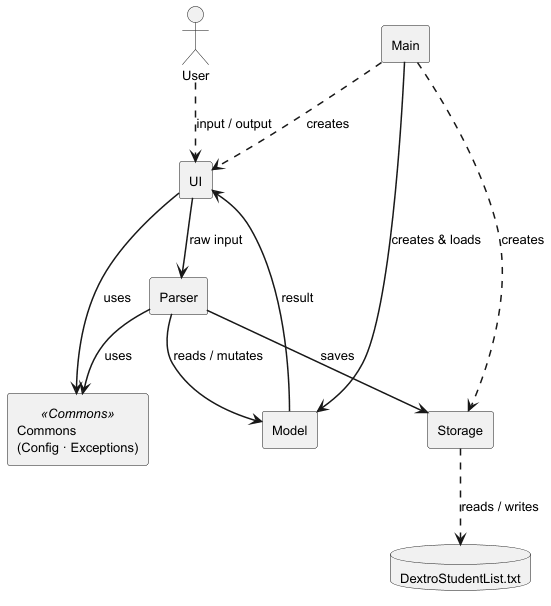

The diagram above was rendered by PlantUML. Its source (embedded in the PNG):
@startuml ArchitectureDiagram

skinparam componentStyle rectangle
skinparam defaultFontSize 13
skinparam ArrowThickness 1.5


actor User


[Commons\n(Config · Exceptions)] <<Commons>> as Commons

database "DextroStudentList.txt" as DataFile

User      ..>  [UI]      : input / output

[UI]      -->  [Parser]  : raw input
[Parser]  -->  [Model]   : reads / mutates
[Parser]  -->  [Storage] : saves
[Model]   -->  [UI]      : result

[Main]    ..>  [UI]      : creates
[Main]    -->  [Model]   : creates & loads
[Main]    ..>  [Storage] : creates

[Storage] ..>  DataFile  : reads / writes

[UI]      -->  Commons   : uses
[Parser]  -->  Commons   : uses

@enduml